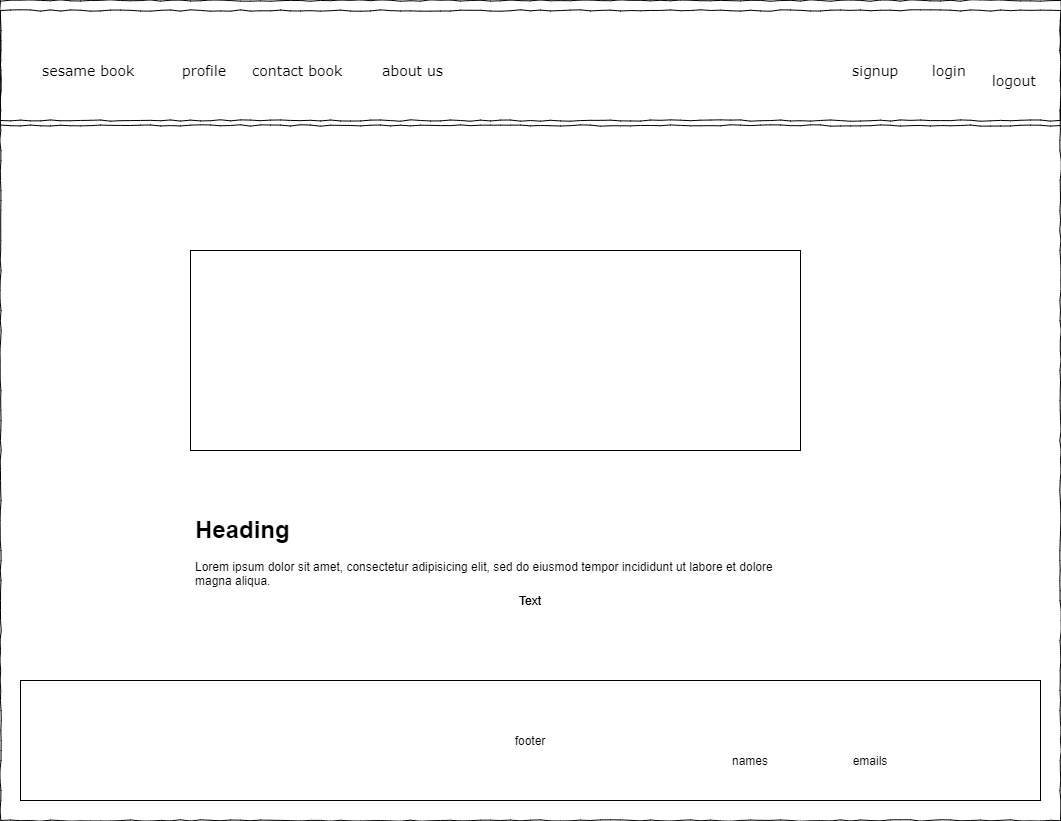

The diagram above was exported from draw.io. Its source (the exported page's mxGraphModel, read from the mxfile embedded in the PNG):
<mxGraphModel dx="1102" dy="557" grid="1" gridSize="10" guides="1" tooltips="1" connect="1" arrows="1" fold="1" page="1" pageScale="1" pageWidth="1100" pageHeight="850" background="#ffffff" math="0" shadow="0">
  <root>
    <mxCell id="0" />
    <mxCell id="1" parent="0" />
    <mxCell id="677b7b8949515195-1" value="" style="whiteSpace=wrap;html=1;rounded=0;shadow=0;labelBackgroundColor=none;strokeColor=#000000;strokeWidth=1;fillColor=none;fontFamily=Verdana;fontSize=12;fontColor=#000000;align=center;comic=1;" parent="1" vertex="1">
      <mxGeometry x="20" y="30" width="1060" height="810" as="geometry" />
    </mxCell>
    <mxCell id="677b7b8949515195-4" value="login" style="text;html=1;points=[];align=left;verticalAlign=top;spacingTop=-4;fontSize=14;fontFamily=Verdana" parent="1" vertex="1">
      <mxGeometry x="950" y="80" width="60" height="20" as="geometry" />
    </mxCell>
    <mxCell id="677b7b8949515195-5" value="logout" style="text;html=1;points=[];align=left;verticalAlign=top;spacingTop=-4;fontSize=14;fontFamily=Verdana" parent="1" vertex="1">
      <mxGeometry x="1010" y="90" width="60" height="20" as="geometry" />
    </mxCell>
    <mxCell id="677b7b8949515195-6" value="signup" style="text;html=1;points=[];align=left;verticalAlign=top;spacingTop=-4;fontSize=14;fontFamily=Verdana" parent="1" vertex="1">
      <mxGeometry x="870" y="80" width="60" height="20" as="geometry" />
    </mxCell>
    <mxCell id="677b7b8949515195-9" value="" style="line;strokeWidth=1;html=1;rounded=0;shadow=0;labelBackgroundColor=none;fillColor=none;fontFamily=Verdana;fontSize=14;fontColor=#000000;align=center;comic=1;" parent="1" vertex="1">
      <mxGeometry x="20" y="140" width="1060" height="10" as="geometry" />
    </mxCell>
    <mxCell id="677b7b8949515195-10" value="" style="whiteSpace=wrap;html=1;rounded=0;shadow=0;labelBackgroundColor=none;strokeWidth=1;fillColor=none;fontFamily=Verdana;fontSize=12;align=center;comic=1;" parent="1" vertex="1">
      <mxGeometry x="20" y="20" width="1060" height="120" as="geometry" />
    </mxCell>
    <mxCell id="677b7b8949515195-11" value="sesame book" style="text;html=1;points=[];align=left;verticalAlign=top;spacingTop=-4;fontSize=14;fontFamily=Verdana" parent="1" vertex="1">
      <mxGeometry x="60" y="80" width="60" height="20" as="geometry" />
    </mxCell>
    <mxCell id="677b7b8949515195-12" value="profile" style="text;html=1;points=[];align=left;verticalAlign=top;spacingTop=-4;fontSize=14;fontFamily=Verdana" parent="1" vertex="1">
      <mxGeometry x="200" y="80" width="60" height="20" as="geometry" />
    </mxCell>
    <mxCell id="677b7b8949515195-13" value="contact book" style="text;html=1;points=[];align=left;verticalAlign=top;spacingTop=-4;fontSize=14;fontFamily=Verdana" parent="1" vertex="1">
      <mxGeometry x="270" y="80" width="90" height="20" as="geometry" />
    </mxCell>
    <mxCell id="2SzsGOncFJ7pUGjsv-e7-1" value="about us" style="text;html=1;points=[];align=left;verticalAlign=top;spacingTop=-4;fontSize=14;fontFamily=Verdana" vertex="1" parent="1">
      <mxGeometry x="400" y="80" width="60" height="20" as="geometry" />
    </mxCell>
    <mxCell id="2SzsGOncFJ7pUGjsv-e7-9" value="" style="rounded=0;whiteSpace=wrap;html=1;" vertex="1" parent="1">
      <mxGeometry x="210" y="270" width="610" height="200" as="geometry" />
    </mxCell>
    <mxCell id="2SzsGOncFJ7pUGjsv-e7-10" value="Text" style="text;html=1;strokeColor=none;fillColor=none;align=center;verticalAlign=middle;whiteSpace=wrap;rounded=0;" vertex="1" parent="1">
      <mxGeometry x="870" y="720" width="40" height="20" as="geometry" />
    </mxCell>
    <mxCell id="2SzsGOncFJ7pUGjsv-e7-11" value="&lt;h1&gt;Heading&lt;/h1&gt;&lt;p&gt;Lorem ipsum dolor sit amet, consectetur adipisicing elit, sed do eiusmod tempor incididunt ut labore et dolore magna aliqua.&lt;/p&gt;" style="text;html=1;strokeColor=none;fillColor=none;spacing=5;spacingTop=-20;whiteSpace=wrap;overflow=hidden;rounded=0;" vertex="1" parent="1">
      <mxGeometry x="210" y="530" width="620" height="150" as="geometry" />
    </mxCell>
    <mxCell id="2SzsGOncFJ7pUGjsv-e7-13" value="footer" style="rounded=0;whiteSpace=wrap;html=1;" vertex="1" parent="1">
      <mxGeometry x="40" y="700" width="1020" height="120" as="geometry" />
    </mxCell>
    <mxCell id="2SzsGOncFJ7pUGjsv-e7-14" value="emails&lt;span style=&quot;color: rgba(0 , 0 , 0 , 0) ; font-family: monospace ; font-size: 0px&quot;&gt;%3CmxGraphModel%3E%3Croot%3E%3CmxCell%20id%3D%220%22%2F%3E%3CmxCell%20id%3D%221%22%20parent%3D%220%22%2F%3E%3CmxCell%20id%3D%222%22%20value%3D%22%22%20style%3D%22rounded%3D0%3BwhiteSpace%3Dwrap%3Bhtml%3D1%3B%22%20vertex%3D%221%22%20parent%3D%221%22%3E%3CmxGeometry%20x%3D%22100%22%20y%3D%22240%22%20width%3D%22170%22%20height%3D%22210%22%20as%3D%22geometry%22%2F%3E%3C%2FmxCell%3E%3C%2Froot%3E%3C%2FmxGraphModel%3E&lt;/span&gt;" style="text;html=1;strokeColor=none;fillColor=none;align=center;verticalAlign=middle;whiteSpace=wrap;rounded=0;" vertex="1" parent="1">
      <mxGeometry x="870" y="770" width="40" height="20" as="geometry" />
    </mxCell>
    <mxCell id="2SzsGOncFJ7pUGjsv-e7-17" value="Text" style="text;html=1;strokeColor=none;fillColor=none;align=center;verticalAlign=middle;whiteSpace=wrap;rounded=0;" vertex="1" parent="1">
      <mxGeometry x="530" y="610" width="40" height="20" as="geometry" />
    </mxCell>
    <mxCell id="2SzsGOncFJ7pUGjsv-e7-18" value="Text" style="text;html=1;strokeColor=none;fillColor=none;align=center;verticalAlign=middle;whiteSpace=wrap;rounded=0;" vertex="1" parent="1">
      <mxGeometry x="530" y="610" width="40" height="20" as="geometry" />
    </mxCell>
    <mxCell id="2SzsGOncFJ7pUGjsv-e7-19" value="names" style="text;html=1;strokeColor=none;fillColor=none;align=center;verticalAlign=middle;whiteSpace=wrap;rounded=0;" vertex="1" parent="1">
      <mxGeometry x="750" y="770" width="40" height="20" as="geometry" />
    </mxCell>
  </root>
</mxGraphModel>